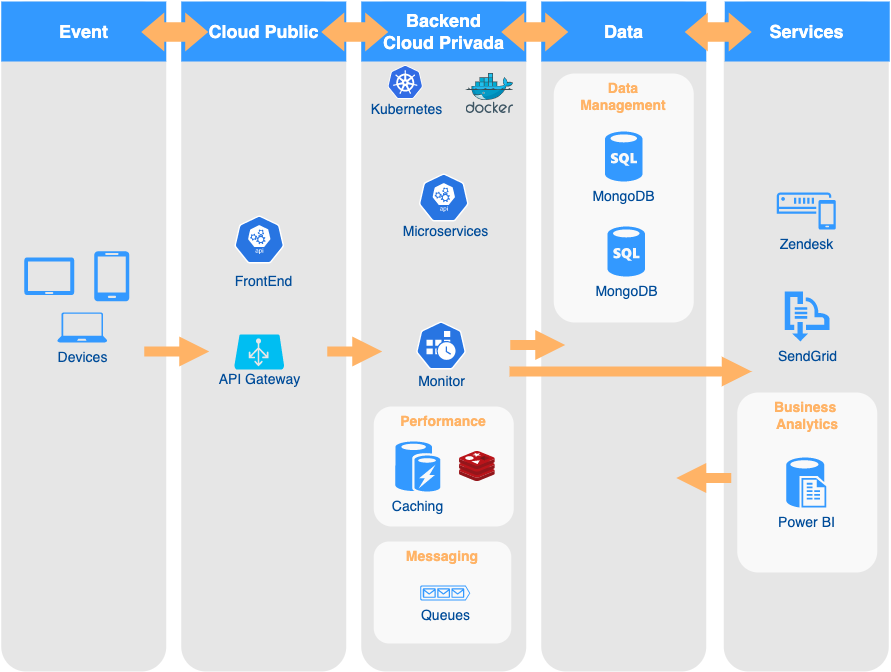

The diagram above was exported from draw.io. Its source (the exported page's mxGraphModel, read from the mxfile embedded in the PNG):
<mxGraphModel dx="2946" dy="1186" grid="1" gridSize="10" guides="1" tooltips="1" connect="1" arrows="1" fold="1" page="1" pageScale="1" pageWidth="1169" pageHeight="827" background="#FFFFFF" math="0" shadow="0">
  <root>
    <mxCell id="QLc55z0GxRCCu-pibiLD-0" />
    <mxCell id="QLc55z0GxRCCu-pibiLD-1" parent="QLc55z0GxRCCu-pibiLD-0" />
    <mxCell id="QLc55z0GxRCCu-pibiLD-3" value="" style="rounded=1;whiteSpace=wrap;html=1;dashed=1;strokeColor=none;strokeWidth=2;fillColor=#E6E6E6;fontFamily=Verdana;fontSize=12;fontColor=#00BEF2" parent="QLc55z0GxRCCu-pibiLD-1" vertex="1">
      <mxGeometry x="140.75" y="79" width="165" height="670" as="geometry" />
    </mxCell>
    <mxCell id="QLc55z0GxRCCu-pibiLD-4" value="" style="rounded=1;whiteSpace=wrap;html=1;dashed=1;strokeColor=none;strokeWidth=2;fillColor=#E6E6E6;fontFamily=Verdana;fontSize=12;fontColor=#00BEF2" parent="QLc55z0GxRCCu-pibiLD-1" vertex="1">
      <mxGeometry x="320.75" y="79" width="165" height="670" as="geometry" />
    </mxCell>
    <mxCell id="QLc55z0GxRCCu-pibiLD-5" value="" style="rounded=1;whiteSpace=wrap;html=1;dashed=1;strokeColor=none;strokeWidth=2;fillColor=#E6E6E6;fontFamily=Verdana;fontSize=12;fontColor=#00BEF2" parent="QLc55z0GxRCCu-pibiLD-1" vertex="1">
      <mxGeometry x="500.75" y="79" width="165" height="670" as="geometry" />
    </mxCell>
    <mxCell id="QLc55z0GxRCCu-pibiLD-6" value="" style="rounded=1;whiteSpace=wrap;html=1;dashed=1;strokeColor=none;strokeWidth=2;fillColor=#E6E6E6;fontFamily=Verdana;fontSize=12;fontColor=#00BEF2" parent="QLc55z0GxRCCu-pibiLD-1" vertex="1">
      <mxGeometry x="680.75" y="79" width="165" height="670" as="geometry" />
    </mxCell>
    <mxCell id="QLc55z0GxRCCu-pibiLD-8" value="" style="rounded=1;whiteSpace=wrap;html=1;dashed=1;strokeColor=none;strokeWidth=2;fillColor=#E6E6E6;fontFamily=Verdana;fontSize=12;fontColor=#00BEF2" parent="QLc55z0GxRCCu-pibiLD-1" vertex="1">
      <mxGeometry x="863.25" y="79" width="165" height="670" as="geometry" />
    </mxCell>
    <mxCell id="QLc55z0GxRCCu-pibiLD-9" value="Event" style="whiteSpace=wrap;html=1;dashed=1;strokeColor=none;strokeWidth=2;fillColor=#3399FF;fontFamily=Helvetica;fontSize=18;fontColor=#FFFFFF;fontStyle=1" parent="QLc55z0GxRCCu-pibiLD-1" vertex="1">
      <mxGeometry x="140.75" y="79" width="165" height="60" as="geometry" />
    </mxCell>
    <mxCell id="QLc55z0GxRCCu-pibiLD-10" value="Cloud Public" style="whiteSpace=wrap;html=1;dashed=1;strokeColor=none;strokeWidth=2;fillColor=#3399FF;fontFamily=Helvetica;fontSize=18;fontColor=#FFFFFF;fontStyle=1" parent="QLc55z0GxRCCu-pibiLD-1" vertex="1">
      <mxGeometry x="320.75" y="79" width="165" height="60" as="geometry" />
    </mxCell>
    <mxCell id="QLc55z0GxRCCu-pibiLD-11" value="Backend&lt;br&gt;Cloud Privada" style="whiteSpace=wrap;html=1;dashed=1;strokeColor=none;strokeWidth=2;fillColor=#3399FF;fontFamily=Helvetica;fontSize=18;fontColor=#FFFFFF;fontStyle=1" parent="QLc55z0GxRCCu-pibiLD-1" vertex="1">
      <mxGeometry x="500.75" y="79" width="165" height="60" as="geometry" />
    </mxCell>
    <mxCell id="QLc55z0GxRCCu-pibiLD-12" value="Data" style="whiteSpace=wrap;html=1;dashed=1;strokeColor=none;strokeWidth=2;fillColor=#3399FF;fontFamily=Helvetica;fontSize=18;fontColor=#FFFFFF;fontStyle=1" parent="QLc55z0GxRCCu-pibiLD-1" vertex="1">
      <mxGeometry x="680.75" y="79" width="165" height="60" as="geometry" />
    </mxCell>
    <mxCell id="QLc55z0GxRCCu-pibiLD-13" value="" style="shape=mxgraph.arrows.two_way_arrow_horizontal;html=1;verticalLabelPosition=bottom;verticalAlign=top;strokeWidth=2;strokeColor=none;dashed=1;fillColor=#FFB366;fontFamily=Verdana;fontSize=12;fontColor=#00BEF2" parent="QLc55z0GxRCCu-pibiLD-1" vertex="1">
      <mxGeometry x="280.75" y="90" width="67" height="39" as="geometry" />
    </mxCell>
    <mxCell id="QLc55z0GxRCCu-pibiLD-14" value="" style="shape=mxgraph.arrows.two_way_arrow_horizontal;html=1;verticalLabelPosition=bottom;verticalAlign=top;strokeWidth=2;strokeColor=none;dashed=1;fillColor=#FFB366;fontFamily=Verdana;fontSize=12;fontColor=#00BEF2" parent="QLc55z0GxRCCu-pibiLD-1" vertex="1">
      <mxGeometry x="460.75" y="90" width="67" height="39" as="geometry" />
    </mxCell>
    <mxCell id="QLc55z0GxRCCu-pibiLD-15" value="" style="shape=mxgraph.arrows.two_way_arrow_horizontal;html=1;verticalLabelPosition=bottom;verticalAlign=top;strokeWidth=2;strokeColor=none;dashed=1;fillColor=#FFB366;fontFamily=Verdana;fontSize=12;fontColor=#00BEF2" parent="QLc55z0GxRCCu-pibiLD-1" vertex="1">
      <mxGeometry x="640.75" y="90" width="67" height="39" as="geometry" />
    </mxCell>
    <mxCell id="QLc55z0GxRCCu-pibiLD-17" value="" style="verticalLabelPosition=bottom;html=1;verticalAlign=top;strokeColor=none;fillColor=#3399FF;shape=mxgraph.azure.mobile;dashed=1;fontFamily=Helvetica;fontSize=14;fontColor=#004C99" parent="QLc55z0GxRCCu-pibiLD-1" vertex="1">
      <mxGeometry x="233.75" y="328.75" width="35" height="50" as="geometry" />
    </mxCell>
    <mxCell id="QLc55z0GxRCCu-pibiLD-18" value="Devices" style="verticalLabelPosition=bottom;html=1;verticalAlign=top;strokeColor=none;fillColor=#3399FF;shape=mxgraph.azure.laptop;dashed=1;fontFamily=Helvetica;fontSize=14;fontColor=#004C99" parent="QLc55z0GxRCCu-pibiLD-1" vertex="1">
      <mxGeometry x="196.75" y="390" width="50" height="30" as="geometry" />
    </mxCell>
    <mxCell id="QLc55z0GxRCCu-pibiLD-21" value="" style="verticalLabelPosition=bottom;html=1;verticalAlign=top;align=center;strokeColor=none;fillColor=#00BEF2;shape=mxgraph.azure.azure_load_balancer;" parent="QLc55z0GxRCCu-pibiLD-1" vertex="1">
      <mxGeometry x="373.75" y="412" width="50" height="35" as="geometry" />
    </mxCell>
    <mxCell id="QLc55z0GxRCCu-pibiLD-23" value="" style="html=1;dashed=0;whitespace=wrap;fillColor=#2875E2;strokeColor=#ffffff;points=[[0.005,0.63,0],[0.1,0.2,0],[0.9,0.2,0],[0.5,0,0],[0.995,0.63,0],[0.72,0.99,0],[0.5,1,0],[0.28,0.99,0]];shape=mxgraph.kubernetes.icon;prIcon=api" parent="QLc55z0GxRCCu-pibiLD-1" vertex="1">
      <mxGeometry x="558.25" y="251" width="50" height="48" as="geometry" />
    </mxCell>
    <mxCell id="QLc55z0GxRCCu-pibiLD-24" value="" style="html=1;dashed=0;whitespace=wrap;fillColor=#2875E2;strokeColor=#ffffff;points=[[0.005,0.63,0],[0.1,0.2,0],[0.9,0.2,0],[0.5,0,0],[0.995,0.63,0],[0.72,0.99,0],[0.5,1,0],[0.28,0.99,0]];shape=mxgraph.kubernetes.icon;prIcon=cronjob" parent="QLc55z0GxRCCu-pibiLD-1" vertex="1">
      <mxGeometry x="555.54" y="399" width="50" height="48" as="geometry" />
    </mxCell>
    <mxCell id="QLc55z0GxRCCu-pibiLD-25" value="Performance" style="rounded=1;whiteSpace=wrap;html=1;dashed=1;strokeColor=none;strokeWidth=2;fillColor=#FFFFFF;fontFamily=Helvetica;fontSize=14;fontColor=#FFB366;opacity=75;verticalAlign=top;fontStyle=1" parent="QLc55z0GxRCCu-pibiLD-1" vertex="1">
      <mxGeometry x="513.25" y="484" width="140" height="120" as="geometry" />
    </mxCell>
    <mxCell id="QLc55z0GxRCCu-pibiLD-26" value="Caching" style="verticalLabelPosition=bottom;html=1;verticalAlign=top;strokeColor=none;fillColor=#3399FF;shape=mxgraph.azure.azure_cache;dashed=1;fontFamily=Helvetica;fontSize=14;fontColor=#004C99" parent="QLc55z0GxRCCu-pibiLD-1" vertex="1">
      <mxGeometry x="534.75" y="519" width="45" height="50" as="geometry" />
    </mxCell>
    <mxCell id="QLc55z0GxRCCu-pibiLD-27" value="Messaging" style="rounded=1;whiteSpace=wrap;html=1;dashed=1;strokeColor=none;strokeWidth=2;fillColor=#FFFFFF;fontFamily=Helvetica;fontSize=14;fontColor=#FFB366;opacity=75;verticalAlign=top;fontStyle=1" parent="QLc55z0GxRCCu-pibiLD-1" vertex="1">
      <mxGeometry x="513.25" y="619" width="137.5" height="102" as="geometry" />
    </mxCell>
    <mxCell id="QLc55z0GxRCCu-pibiLD-28" value="Queues" style="verticalLabelPosition=bottom;html=1;verticalAlign=top;strokeColor=none;fillColor=#3399FF;shape=mxgraph.azure.queue_generic;dashed=1;fontFamily=Helvetica;fontSize=14;fontColor=#004C99" parent="QLc55z0GxRCCu-pibiLD-1" vertex="1">
      <mxGeometry x="559.75" y="663" width="50" height="15" as="geometry" />
    </mxCell>
    <mxCell id="QLc55z0GxRCCu-pibiLD-30" value="Business&amp;nbsp;&lt;div&gt;Analytics&lt;/div&gt;" style="rounded=1;whiteSpace=wrap;html=1;dashed=1;strokeColor=none;strokeWidth=2;fillColor=#FFFFFF;fontFamily=Helvetica;fontSize=14;fontColor=#FFB366;opacity=75;verticalAlign=top;fontStyle=1" parent="QLc55z0GxRCCu-pibiLD-1" vertex="1">
      <mxGeometry x="876.75" y="470" width="140" height="180" as="geometry" />
    </mxCell>
    <mxCell id="QLc55z0GxRCCu-pibiLD-31" value="Data&lt;div&gt;Management&lt;/div&gt;" style="rounded=1;whiteSpace=wrap;html=1;dashed=1;strokeColor=none;strokeWidth=2;fillColor=#FFFFFF;fontFamily=Helvetica;fontSize=14;fontColor=#FFB366;opacity=75;verticalAlign=top;fontStyle=1" parent="QLc55z0GxRCCu-pibiLD-1" vertex="1">
      <mxGeometry x="693.25" y="151" width="140" height="249" as="geometry" />
    </mxCell>
    <mxCell id="QLc55z0GxRCCu-pibiLD-32" value="Power BI" style="verticalLabelPosition=bottom;html=1;verticalAlign=top;strokeColor=none;fillColor=#3399FF;shape=mxgraph.azure.sql_reporting;dashed=1;fontSize=14;fontColor=#004C99" parent="QLc55z0GxRCCu-pibiLD-1" vertex="1">
      <mxGeometry x="925.75" y="535" width="40" height="50" as="geometry" />
    </mxCell>
    <mxCell id="QLc55z0GxRCCu-pibiLD-36" value="" style="arrow;html=1;endArrow=block;endFill=1;strokeColor=none;strokeWidth=4;fontFamily=Helvetica;fontSize=36;fontColor=#FFB366;fillColor=#FFB366;" parent="QLc55z0GxRCCu-pibiLD-1" edge="1">
      <mxGeometry width="100" height="100" relative="1" as="geometry">
        <mxPoint x="649.75" y="422.5" as="sourcePoint" />
        <mxPoint x="704.75" y="422.5" as="targetPoint" />
      </mxGeometry>
    </mxCell>
    <mxCell id="QLc55z0GxRCCu-pibiLD-37" value="" style="arrow;html=1;endArrow=block;endFill=1;strokeColor=none;strokeWidth=4;fontFamily=Helvetica;fontSize=36;fontColor=#FFB366;fillColor=#FFB366;" parent="QLc55z0GxRCCu-pibiLD-1" edge="1">
      <mxGeometry width="100" height="100" relative="1" as="geometry">
        <mxPoint x="283.75" y="429" as="sourcePoint" />
        <mxPoint x="348.75" y="429" as="targetPoint" />
      </mxGeometry>
    </mxCell>
    <mxCell id="QLc55z0GxRCCu-pibiLD-38" value="&lt;font style=&quot;font-size: 14px&quot; color=&quot;#004c99&quot;&gt;Microservices&lt;/font&gt;" style="text;html=1;resizable=0;autosize=1;align=center;verticalAlign=middle;points=[];fillColor=none;strokeColor=none;rounded=0;" parent="QLc55z0GxRCCu-pibiLD-1" vertex="1">
      <mxGeometry x="534.75" y="299" width="100" height="20" as="geometry" />
    </mxCell>
    <mxCell id="QLc55z0GxRCCu-pibiLD-39" value="" style="aspect=fixed;html=1;points=[];align=center;image;fontSize=12;image=img/lib/mscae/Cache_Redis_Product.svg;" parent="QLc55z0GxRCCu-pibiLD-1" vertex="1">
      <mxGeometry x="599.04" y="529" width="35.71" height="30" as="geometry" />
    </mxCell>
    <mxCell id="QLc55z0GxRCCu-pibiLD-41" value="&lt;font style=&quot;font-size: 14px&quot; color=&quot;#004c99&quot;&gt;API Gateway&lt;/font&gt;" style="text;html=1;resizable=0;autosize=1;align=center;verticalAlign=middle;points=[];fillColor=none;strokeColor=none;rounded=0;" parent="QLc55z0GxRCCu-pibiLD-1" vertex="1">
      <mxGeometry x="348.75" y="447" width="100" height="20" as="geometry" />
    </mxCell>
    <mxCell id="QLc55z0GxRCCu-pibiLD-42" value="" style="shape=image;verticalLabelPosition=bottom;labelBackgroundColor=#ffffff;verticalAlign=top;aspect=fixed;imageAspect=0;image=data:image/svg+xml,(base64 omitted: 9552 chars);" parent="QLc55z0GxRCCu-pibiLD-1" vertex="1">
      <mxGeometry x="527.75" y="143" width="35" height="34" as="geometry" />
    </mxCell>
    <mxCell id="QLc55z0GxRCCu-pibiLD-43" value="&lt;font style=&quot;font-size: 14px&quot; color=&quot;#004c99&quot;&gt;Kubernetes&lt;/font&gt;" style="text;html=1;resizable=0;autosize=1;align=center;verticalAlign=middle;points=[];fillColor=none;strokeColor=none;rounded=0;" parent="QLc55z0GxRCCu-pibiLD-1" vertex="1">
      <mxGeometry x="500.75" y="177" width="90" height="20" as="geometry" />
    </mxCell>
    <mxCell id="QLc55z0GxRCCu-pibiLD-57" value="MongoDB" style="verticalLabelPosition=bottom;html=1;verticalAlign=top;strokeColor=none;fillColor=#3399FF;shape=mxgraph.azure.sql_database;dashed=1;fontFamily=Helvetica;fontSize=14;fontColor=#004C99" parent="QLc55z0GxRCCu-pibiLD-1" vertex="1">
      <mxGeometry x="744.5" y="209" width="37.5" height="50" as="geometry" />
    </mxCell>
    <mxCell id="QLc55z0GxRCCu-pibiLD-59" value="&lt;div&gt;Services&lt;/div&gt;" style="whiteSpace=wrap;html=1;dashed=1;strokeColor=none;strokeWidth=2;fillColor=#3399FF;fontFamily=Helvetica;fontSize=18;fontColor=#FFFFFF;fontStyle=1" parent="QLc55z0GxRCCu-pibiLD-1" vertex="1">
      <mxGeometry x="864.25" y="79" width="165" height="60" as="geometry" />
    </mxCell>
    <mxCell id="QLc55z0GxRCCu-pibiLD-60" value="" style="shape=mxgraph.arrows.two_way_arrow_horizontal;html=1;verticalLabelPosition=bottom;verticalAlign=top;strokeWidth=2;strokeColor=none;dashed=1;fillColor=#FFB366;fontFamily=Verdana;fontSize=12;fontColor=#00BEF2" parent="QLc55z0GxRCCu-pibiLD-1" vertex="1">
      <mxGeometry x="824.25" y="90" width="67" height="39" as="geometry" />
    </mxCell>
    <mxCell id="QLc55z0GxRCCu-pibiLD-61" value="SendGrid" style="verticalLabelPosition=bottom;html=1;verticalAlign=top;strokeColor=none;fillColor=#3399FF;shape=mxgraph.azure.service_bus;dashed=1;fontFamily=Helvetica;fontSize=14;fontColor=#004C99" parent="QLc55z0GxRCCu-pibiLD-1" vertex="1">
      <mxGeometry x="924.25" y="369" width="45" height="50" as="geometry" />
    </mxCell>
    <mxCell id="QLc55z0GxRCCu-pibiLD-63" value="" style="arrow;html=1;endArrow=block;endFill=1;strokeColor=none;strokeWidth=4;fontFamily=Helvetica;fontSize=36;fontColor=#FFB366;fillColor=#FFB366;endSize=6;" parent="QLc55z0GxRCCu-pibiLD-1" edge="1">
      <mxGeometry width="100" height="100" relative="1" as="geometry">
        <mxPoint x="648.89" y="449" as="sourcePoint" />
        <mxPoint x="891.2500000000001" y="449" as="targetPoint" />
      </mxGeometry>
    </mxCell>
    <mxCell id="QLc55z0GxRCCu-pibiLD-64" value="Zendesk" style="sketch=0;pointerEvents=1;shadow=0;dashed=0;html=1;strokeColor=none;fillColor=#3399FF;labelPosition=center;verticalLabelPosition=bottom;verticalAlign=top;outlineConnect=0;align=center;shape=mxgraph.office.communications.sms_gateway;fontFamily=Helvetica;fontSize=14;fontColor=#004C99;" parent="QLc55z0GxRCCu-pibiLD-1" vertex="1">
      <mxGeometry x="916.25" y="270" width="59" height="37" as="geometry" />
    </mxCell>
    <mxCell id="QLc55z0GxRCCu-pibiLD-16" value="" style="verticalLabelPosition=bottom;html=1;verticalAlign=top;strokeColor=none;fillColor=#3399FF;shape=mxgraph.azure.tablet;dashed=1;fontFamily=Helvetica;fontSize=14;fontColor=#004C99" parent="QLc55z0GxRCCu-pibiLD-1" vertex="1">
      <mxGeometry x="163.75" y="335" width="50" height="37.5" as="geometry" />
    </mxCell>
    <mxCell id="Oo4KlbBpwqj273rlTHDa-0" value="" style="shape=image;verticalLabelPosition=bottom;labelBackgroundColor=#ffffff;verticalAlign=top;aspect=fixed;imageAspect=0;image=data:image/svg+xml,(base64 omitted: 20732 chars);" parent="QLc55z0GxRCCu-pibiLD-1" vertex="1">
      <mxGeometry x="605.54" y="151" width="47.71" height="40" as="geometry" />
    </mxCell>
    <mxCell id="Oo4KlbBpwqj273rlTHDa-1" value="&lt;font style=&quot;font-size: 14px&quot; color=&quot;#004c99&quot;&gt;Monitor&lt;/font&gt;" style="text;html=1;resizable=0;autosize=1;align=center;verticalAlign=middle;points=[];fillColor=none;strokeColor=none;rounded=0;" parent="QLc55z0GxRCCu-pibiLD-1" vertex="1">
      <mxGeometry x="550.54" y="449" width="60" height="20" as="geometry" />
    </mxCell>
    <mxCell id="XmLNhX59Q8kFiK6N4EOn-0" value="" style="arrow;html=1;endArrow=block;endFill=1;strokeColor=none;strokeWidth=4;fontFamily=Helvetica;fontSize=36;fontColor=#FFB366;fillColor=#FFB366;" parent="QLc55z0GxRCCu-pibiLD-1" edge="1">
      <mxGeometry width="100" height="100" relative="1" as="geometry">
        <mxPoint x="466.75" y="429" as="sourcePoint" />
        <mxPoint x="521.75" y="429" as="targetPoint" />
      </mxGeometry>
    </mxCell>
    <mxCell id="XmLNhX59Q8kFiK6N4EOn-1" value="" style="html=1;dashed=0;whitespace=wrap;fillColor=#2875E2;strokeColor=#ffffff;points=[[0.005,0.63,0],[0.1,0.2,0],[0.9,0.2,0],[0.5,0,0],[0.995,0.63,0],[0.72,0.99,0],[0.5,1,0],[0.28,0.99,0]];shape=mxgraph.kubernetes.icon;prIcon=api" parent="QLc55z0GxRCCu-pibiLD-1" vertex="1">
      <mxGeometry x="373.75" y="293" width="50" height="48" as="geometry" />
    </mxCell>
    <mxCell id="XmLNhX59Q8kFiK6N4EOn-2" value="&lt;font style=&quot;font-size: 14px&quot; color=&quot;#004c99&quot;&gt;FrontEnd&lt;/font&gt;" style="text;html=1;resizable=0;autosize=1;align=center;verticalAlign=middle;points=[];fillColor=none;strokeColor=none;rounded=0;" parent="QLc55z0GxRCCu-pibiLD-1" vertex="1">
      <mxGeometry x="368.25" y="349" width="70" height="20" as="geometry" />
    </mxCell>
    <mxCell id="rirOSSuOkQ9u0EtU0-wd-1" value="MongoDB" style="verticalLabelPosition=bottom;html=1;verticalAlign=top;strokeColor=none;fillColor=#3399FF;shape=mxgraph.azure.sql_database;dashed=1;fontFamily=Helvetica;fontSize=14;fontColor=#004C99" parent="QLc55z0GxRCCu-pibiLD-1" vertex="1">
      <mxGeometry x="747" y="304" width="37.5" height="50" as="geometry" />
    </mxCell>
    <mxCell id="mD82kWOoYqeTnc4gX4iw-1" value="" style="arrow;html=1;endArrow=block;endFill=1;strokeColor=none;strokeWidth=4;fontFamily=Helvetica;fontSize=36;fontColor=#FFB366;fillColor=#FFB366;" parent="QLc55z0GxRCCu-pibiLD-1" edge="1">
      <mxGeometry width="100" height="100" relative="1" as="geometry">
        <mxPoint x="870.75" y="555.5" as="sourcePoint" />
        <mxPoint x="815.75" y="555.5" as="targetPoint" />
      </mxGeometry>
    </mxCell>
  </root>
</mxGraphModel>